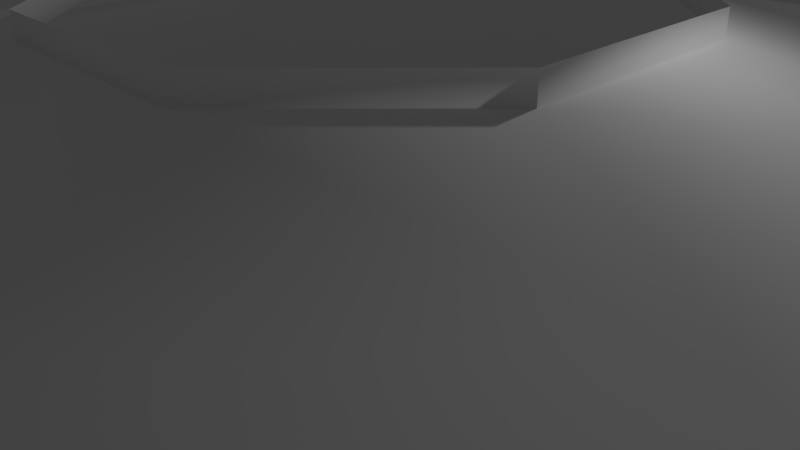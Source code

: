 # Source: MuseumRoof.blend  (saved by Blender 2.73.0; exported with 4.5.12 LTS)
import bpy
from mathutils import Matrix  # noqa: F401  (used for matrix-valued properties, if any)

bpy.ops.wm.read_factory_settings(use_empty=True)
scene = bpy.context.scene
scene.name = 'Scene'

# ---- collections
col_collection_1 = bpy.data.collections.new('Collection 1'); scene.collection.children.link(col_collection_1)

# ---- materials (node trees are filled in below, after node groups)
mat_museumwalls1_lambert1 = bpy.data.materials.new('MuseumWalls1:lambert1')
mat_museumwalls1_lambert1.alpha_threshold = 0.0
mat_museumwalls1_lambert1.use_transparent_shadow = False
mat_museumwalls1_lambert1.diffuse_color = (1.0, 1.0, 1.0, 1.0)
mat_museumwalls1_lambert1.roughness = 0.5
mat_museumwalls1_lambert1.specular_intensity = 0.0

# ---- material node trees

# ---- world
world_world = bpy.data.worlds.new('World'); scene.world = world_world
world_world.color = (0.05088, 0.05088, 0.05088)
world_world.use_sun_shadow = False
world_world.sun_shadow_jitter_overblur = 0.0
world_world.cycles.sampling_method = 'MANUAL'
world_world.cycles.sample_map_resolution = 256

# ---- cameras
cam_camera = bpy.data.cameras.new('Camera')
cam_camera.clip_end = 100.0
cam_camera.lens = 35.0
cam_camera.sensor_width = 32.0
cam_camera.sensor_height = 18.0
cam_camera.ortho_scale = 7.314
cam_camera.dof.focus_distance = 0.0
cam_camera.dof.aperture_fstop = 128.0

# ---- lights
light_lamp = bpy.data.lights.new('Lamp', 'POINT')
light_lamp.transmission_factor = 0.0
light_lamp.cutoff_distance = 30.0
light_lamp.energy = 100.0
light_lamp.shadow_buffer_clip_start = 1.001
light_lamp.shadow_soft_size = 0.1
light_lamp.shadow_maximum_resolution = 0.006
light_lamp.use_absolute_resolution = True
light_lamp.cycles.use_multiple_importance_sampling = False

# ---- meshes
me_untitled = bpy.data.meshes.new('Untitled')
me_untitled.from_pydata([(-5.697, 0.0, -13.75), (5.697, 0.0, -13.75), (-13.75, 0.0, -5.697), (-13.75, 0.0, 5.697), (-5.697, 0.0, 13.75), (5.697, 0.0, 13.75), (13.75, 0.0, 5.697), (13.75, 0.0, -5.697), (-3.817, 9.537e-07, -8.343), (3.02, 9.537e-07, -8.343), (-8.651, 4.768e-07, -3.509), (-8.651, -4.768e-07, 3.328), (-3.817, -9.537e-07, 8.162), (3.02, -9.537e-07, 8.162), (7.854, -4.768e-07, 3.328), (7.854, 4.768e-07, -3.509), (-5.697, 0.7585, -13.75), (5.697, 0.7585, -13.75), (-13.75, 0.7585, -5.697), (-13.75, 0.7585, 5.697), (-5.697, 0.7585, 13.75), (5.697, 0.7585, 13.75), (13.75, 0.7585, 5.697), (13.75, 0.7585, -5.697), (-2.485, 2.43, -5.432), (1.966, 2.43, -5.432), (-5.632, 2.43, -2.285), (-5.632, 2.43, 2.167), (-2.485, 2.43, 5.314), (1.966, 2.43, 5.314), (5.114, 2.43, 2.167), (5.114, 2.43, -2.285), (-1.505, 3.094, -3.291), (1.191, 3.094, -3.291), (-3.412, 3.094, -1.384), (-3.412, 3.094, 1.312), (-1.505, 3.094, 3.219), (1.191, 3.094, 3.219), (3.098, 3.094, 1.312), (3.098, 3.094, -1.384), (-1.505, 3.394, -3.291), (1.191, 3.394, -3.291), (-3.412, 3.394, -1.384), (-3.412, 3.394, 1.312), (-1.505, 3.394, 3.219), (1.191, 3.394, 3.219), (3.098, 3.394, 1.312), (3.098, 3.394, -1.384)], [], [(6, 5, 13, 14), (0, 1, 9, 8), (4, 3, 11, 12), (7, 6, 14, 15), (2, 0, 8, 10), (5, 4, 12, 13), (1, 7, 15, 9), (3, 2, 10, 11), (1, 17, 23, 7), (4, 20, 19, 3), (8, 9, 25, 24), (13, 12, 28, 29), (5, 21, 20, 4), (0, 16, 17, 1), (12, 11, 27, 28), (6, 22, 21, 5), (2, 18, 16, 0), (3, 19, 18, 2), (9, 15, 31, 25), (7, 23, 22, 6), (24, 25, 33, 32), (29, 28, 36, 37), (25, 31, 39, 33), (28, 27, 35, 36), (14, 13, 29, 30), (10, 8, 24, 26), (15, 14, 30, 31), (11, 10, 26, 27), (39, 47, 41, 33), (35, 43, 44, 36), (36, 44, 45, 37), (33, 41, 40, 32), (37, 45, 46, 38), (32, 40, 42, 34), (38, 46, 47, 39), (34, 42, 43, 35), (30, 29, 37, 38), (26, 24, 32, 34), (31, 30, 38, 39), (27, 26, 34, 35)])
me_untitled.polygons.foreach_set('use_smooth', [0, 0, 0, 0, 0, 0, 0, 0, 0, 0, 1, 1, 0, 0, 1, 0, 0, 0, 1, 0, 1, 1, 1, 1, 1, 1, 1, 1, 1, 1, 1, 1, 1, 1, 1, 1, 1, 1, 1, 1])
_uv = me_untitled.uv_layers.new(name='map1')
_uv.uv.foreach_set('vector', [0.5625, 0.6884, 0.5312, 0.6884, 0.5312, 0.6884, 0.5625, 0.6884, 0.4062, 0.6884, 0.375, 0.6884, 0.375, 0.6884, 0.4062, 0.6884, 0.5, 0.6884, 0.4688, 0.6884, 0.4688, 0.6884, 0.5, 0.6884, 0.5938, 0.6884, 0.5625, 0.6884, 0.5625, 0.6884, 0.5938, 0.6884, 0.4375, 0.6884, 0.4062, 0.6884, 0.4062, 0.6884, 0.4375, 0.6884, 0.5312, 0.6884, 0.5, 0.6884, 0.5, 0.6884, 0.5312, 0.6884, 0.625, 0.6884, 0.5938, 0.6884, 0.5938, 0.6884, 0.625, 0.6884, 0.4688, 0.6884, 0.4375, 0.6884, 0.4375, 0.6884, 0.4688, 0.6884, 0.625, 0.6884, 0.625, 0.6884, 0.5938, 0.6884, 0.5938, 0.6884, 0.5, 0.6884, 0.5, 0.6884, 0.4688, 0.6884, 0.4688, 0.6884, 0.4062, 0.6884, 0.375, 0.6884, 0.375, 0.6884, 0.4062, 0.6884, 0.5312, 0.6884, 0.5, 0.6884, 0.5, 0.6884, 0.5312, 0.6884, 0.5312, 0.6884, 0.5312, 0.6884, 0.5, 0.6884, 0.5, 0.6884, 0.4062, 0.6884, 0.4062, 0.6884, 0.375, 0.6884, 0.375, 0.6884, 0.5, 0.6884, 0.4688, 0.6884, 0.4688, 0.6884, 0.5, 0.6884, 0.5625, 0.6884, 0.5625, 0.6884, 0.5312, 0.6884, 0.5312, 0.6884, 0.4375, 0.6884, 0.4375, 0.6884, 0.4062, 0.6884, 0.4062, 0.6884, 0.4688, 0.6884, 0.4688, 0.6884, 0.4375, 0.6884, 0.4375, 0.6884, 0.625, 0.6884, 0.5938, 0.6884, 0.5938, 0.6884, 0.625, 0.6884, 0.5938, 0.6884, 0.5938, 0.6884, 0.5625, 0.6884, 0.5625, 0.6884, 0.4062, 0.6884, 0.375, 0.6884, 0.375, 0.6884, 0.4062, 0.6884, 0.5312, 0.6884, 0.5, 0.6884, 0.5, 0.6884, 0.5312, 0.6884, 0.625, 0.6884, 0.5938, 0.6884, 0.5938, 0.6884, 0.625, 0.6884, 0.5, 0.6884, 0.4688, 0.6884, 0.4688, 0.6884, 0.5, 0.6884, 0.5625, 0.6884, 0.5312, 0.6884, 0.5312, 0.6884, 0.5625, 0.6884, 0.4375, 0.6884, 0.4062, 0.6884, 0.4062, 0.6884, 0.4375, 0.6884, 0.5938, 0.6884, 0.5625, 0.6884, 0.5625, 0.6884, 0.5938, 0.6884, 0.4688, 0.6884, 0.4375, 0.6884, 0.4375, 0.6884, 0.4688, 0.6884, 0.5938, 0.6884, 0.5938, 0.6884, 0.625, 0.6884, 0.625, 0.6884, 0.4688, 0.6884, 0.4688, 0.6884, 0.5, 0.6884, 0.5, 0.6884, 0.5, 0.6884, 0.5, 0.6884, 0.5312, 0.6884, 0.5312, 0.6884, 0.375, 0.6884, 0.375, 0.6884, 0.4062, 0.6884, 0.4062, 0.6884, 0.5312, 0.6884, 0.5312, 0.6884, 0.5625, 0.6884, 0.5625, 0.6884, 0.4062, 0.6884, 0.4062, 0.6884, 0.4375, 0.6884, 0.4375, 0.6884, 0.5625, 0.6884, 0.5625, 0.6884, 0.5938, 0.6884, 0.5938, 0.6884, 0.4375, 0.6884, 0.4375, 0.6884, 0.4688, 0.6884, 0.4688, 0.6884, 0.5625, 0.6884, 0.5312, 0.6884, 0.5312, 0.6884, 0.5625, 0.6884, 0.4375, 0.6884, 0.4062, 0.6884, 0.4062, 0.6884, 0.4375, 0.6884, 0.5938, 0.6884, 0.5625, 0.6884, 0.5625, 0.6884, 0.5938, 0.6884, 0.4688, 0.6884, 0.4375, 0.6884, 0.4375, 0.6884, 0.4688, 0.6884])
me_untitled.materials.append(mat_museumwalls1_lambert1)
me_untitled.use_remesh_preserve_volume = False
me_untitled.use_remesh_preserve_attributes = False
me_untitled.use_mirror_vertex_groups = False
me_untitled.update()

# ---- objects
ob_museumroof = bpy.data.objects.new('MuseumRoof', me_untitled)
ob_lamp = bpy.data.objects.new('Lamp', light_lamp)
ob_camera = bpy.data.objects.new('Camera', cam_camera)

# ---- transforms, parenting, visibility, modifiers, constraints
ob_museumroof.location = (-6.813e-07, 0.0, -0.07477)
ob_museumroof.rotation_euler = (1.571, -0.0, 3.142)
ob_museumroof.scale = (1.052, 1.052, 1.052)
ob_museumroof.color = (0.8, 0.8, 0.8, 1.0)
ob_museumroof.lineart.crease_threshold = 0.0
ob_lamp.location = (4.076, 1.005, 5.904)
ob_lamp.rotation_euler = (0.6503, 0.05522, 1.866)
ob_lamp.lock_rotations_4d = False
ob_lamp.empty_display_type = 'ARROWS'
ob_lamp.color = (0.0, 0.0, 0.0, 0.0)
ob_lamp.lineart.crease_threshold = 0.0
ob_camera.location = (7.481, -6.508, 5.344)
ob_camera.rotation_euler = (1.109, 0.01082, 0.8149)
ob_camera.lock_rotations_4d = False
ob_camera.empty_display_type = 'ARROWS'
ob_camera.color = (0.0, 0.0, 0.0, 0.0)
ob_camera.display_type = 'WIRE'
ob_camera.lineart.crease_threshold = 0.0

# ---- collection membership
col_collection_1.objects.link(ob_museumroof)
col_collection_1.objects.link(ob_lamp)
col_collection_1.objects.link(ob_camera)

# ---- scene / render settings (as saved in the file)
scene.camera = ob_camera
scene.frame_start = 1; scene.frame_end = 250; scene.frame_set(1)
scene.render.engine = 'BLENDER_EEVEE_NEXT'
scene.render.resolution_percentage = 50
scene.render.dither_intensity = 0.0
scene.cycles.use_denoising = False
scene.cycles.samples = 10
scene.cycles.sampling_pattern = 'TABULATED_SOBOL'
scene.cycles.light_sampling_threshold = 0.0
scene.cycles.use_adaptive_sampling = False
scene.cycles.use_light_tree = False
scene.cycles.blur_glossy = 0.0
scene.cycles.pixel_filter_type = 'GAUSSIAN'
scene.cycles.sample_clamp_indirect = 0.0
scene.view_settings.view_transform = 'Standard'
bpy.context.view_layer.update()
